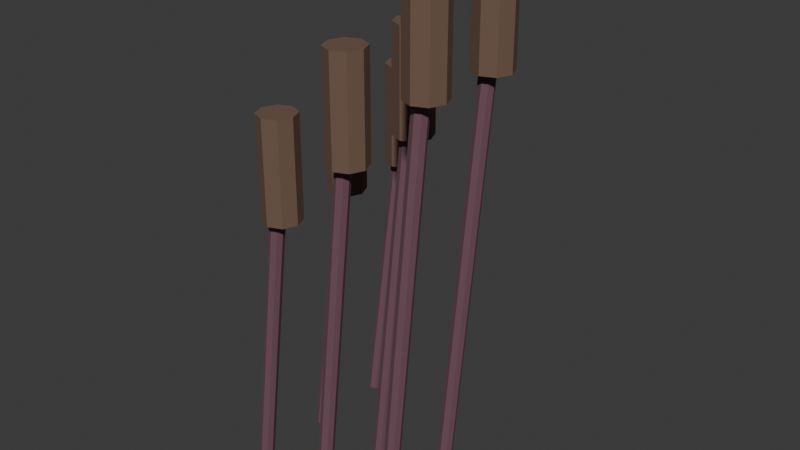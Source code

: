 # Source: SH10_L05_Reeds.blend  (saved by Blender 5.2.44; exported with 4.5.12 LTS)
import bpy
from mathutils import Matrix  # noqa: F401  (used for matrix-valued properties, if any)

bpy.ops.wm.read_factory_settings(use_empty=True)
scene = bpy.context.scene
scene.name = 'Scene'

# ---- collections
col_collection = bpy.data.collections.new('Collection'); scene.collection.children.link(col_collection)

# ---- materials (node trees are filled in below, after node groups)
mat_sh10_l05_reeds_moss = bpy.data.materials.new('SH10_L05_Reeds_Moss')
mat_sh10_l05_reeds_moss.diffuse_color = (0.168, 0.077, 0.105, 1.0)
mat_sh10_l05_reeds_wood = bpy.data.materials.new('SH10_L05_Reeds_Wood')
mat_sh10_l05_reeds_wood.diffuse_color = (0.16, 0.095, 0.065, 1.0)

# ---- material node trees
mat_sh10_l05_reeds_moss.use_nodes = True; mat_sh10_l05_reeds_moss.node_tree.nodes.clear()
_N = mat_sh10_l05_reeds_moss.node_tree.nodes; _L = mat_sh10_l05_reeds_moss.node_tree.links
n0 = _N.new('ShaderNodeBsdfPrincipled'); n0.name = 'Principled BSDF'; n0.location = (-200, 100)
n0.inputs[0].default_value = (0.168, 0.077, 0.105, 1.0)
n0.inputs[2].default_value = 0.8
n0.inputs[10].default_value = 0.005
n1 = _N.new('ShaderNodeOutputMaterial'); n1.name = 'Material Output'; n1.location = (200, 100)
_L.new(n0.outputs[0], n1.inputs[0])
n1.is_active_output = True
mat_sh10_l05_reeds_wood.use_nodes = True; mat_sh10_l05_reeds_wood.node_tree.nodes.clear()
_N = mat_sh10_l05_reeds_wood.node_tree.nodes; _L = mat_sh10_l05_reeds_wood.node_tree.links
n0 = _N.new('ShaderNodeBsdfPrincipled'); n0.name = 'Principled BSDF'; n0.location = (-200, 100)
n0.inputs[0].default_value = (0.16, 0.095, 0.065, 1.0)
n0.inputs[2].default_value = 0.8
n0.inputs[10].default_value = 0.005
n1 = _N.new('ShaderNodeOutputMaterial'); n1.name = 'Material Output'; n1.location = (200, 100)
_L.new(n0.outputs[0], n1.inputs[0])
n1.is_active_output = True

# ---- world
world_world = bpy.data.worlds.new('World'); scene.world = world_world
world_world.use_nodes = True; world_world.node_tree.nodes.clear()
_N = world_world.node_tree.nodes; _L = world_world.node_tree.links
n0 = _N.new('ShaderNodeOutputWorld'); n0.name = 'World Output'; n0.location = (200, 100)
n1 = _N.new('ShaderNodeBackground'); n1.name = 'Background'; n1.location = (-200, 100)
n1.inputs[0].default_value = (0.05088, 0.05088, 0.05088, 1.0)
_L.new(n1.outputs[0], n0.inputs[0])
n0.is_active_output = True
world_world.color = (0.05088, 0.05088, 0.05088)
world_world.sun_shadow_jitter_overblur = 0.0

# ---- meshes
me_cone_177 = bpy.data.meshes.new('Cone.177')
me_cone_177.from_pydata([(-0.2079, -0.2, 0.002233), (-0.1079, -0.2, 0.8022), (-0.2026, -0.1873, 0.001579), (-0.1026, -0.1873, 0.8016), (-0.19, -0.182, 5.96e-08), (-0.09, -0.182, 0.8), (-0.1774, -0.1873, -0.001579), (-0.07737, -0.1873, 0.7984), (-0.1721, -0.2, -0.002233), (-0.07214, -0.2, 0.7978), (-0.1774, -0.2127, -0.001579), (-0.07737, -0.2127, 0.7984), (-0.19, -0.218, 6.519e-08), (-0.09, -0.218, 0.8), (-0.2026, -0.2127, 0.001579), (-0.1026, -0.2127, 0.8016), (-0.09, -0.155, 0.68), (-0.09, -0.155, 0.92), (-0.05818, -0.1682, 0.68), (-0.05818, -0.1682, 0.92), (-0.045, -0.2, 0.68), (-0.045, -0.2, 0.92), (-0.05818, -0.2318, 0.68), (-0.05818, -0.2318, 0.92), (-0.09, -0.245, 0.68), (-0.09, -0.245, 0.92), (-0.1218, -0.2318, 0.68), (-0.1218, -0.2318, 0.92), (-0.135, -0.2, 0.68), (-0.135, -0.2, 0.92), (-0.1218, -0.1682, 0.68), (-0.1218, -0.1682, 0.92), (-0.01791, -0.2, 0.001827), (0.08209, -0.2, 0.9818), (-0.01266, -0.1873, 0.001292), (0.08734, -0.1873, 0.9813), (-7.797e-09, -0.182, 3.036e-08), (0.1, -0.182, 0.98), (0.01266, -0.1873, -0.001292), (0.1127, -0.1873, 0.9787), (0.01791, -0.2, -0.001827), (0.1179, -0.2, 0.9782), (0.01266, -0.2127, -0.001292), (0.1127, -0.2127, 0.9787), (-1.243e-08, -0.218, 3.676e-08), (0.1, -0.218, 0.98), (-0.01266, -0.2127, 0.001292), (0.08734, -0.2127, 0.9813), (0.1, -0.155, 0.86), (0.1, -0.155, 1.1), (0.1318, -0.1682, 0.86), (0.1318, -0.1682, 1.1), (0.145, -0.2, 0.86), (0.145, -0.2, 1.1), (0.1318, -0.2318, 0.86), (0.1318, -0.2318, 1.1), (0.1, -0.245, 0.86), (0.1, -0.245, 1.1), (0.06818, -0.2318, 0.86), (0.06818, -0.2318, 1.1), (0.055, -0.2, 0.86), (0.055, -0.2, 1.1), (0.06818, -0.1682, 0.86), (0.06818, -0.1682, 1.1), (0.1721, -0.2, 0.001546), (0.2721, -0.2, 1.162), (0.1773, -0.1873, 0.001093), (0.2773, -0.1873, 1.161), (0.19, -0.182, 1.863e-09), (0.29, -0.182, 1.16), (0.2027, -0.1873, -0.001093), (0.3027, -0.1873, 1.159), (0.2079, -0.2, -0.001546), (0.3079, -0.2, 1.158), (0.2027, -0.2127, -0.001093), (0.3027, -0.2127, 1.159), (0.19, -0.218, 1.118e-08), (0.29, -0.218, 1.16), (0.1773, -0.2127, 0.001093), (0.2773, -0.2127, 1.161), (0.29, -0.155, 1.04), (0.29, -0.155, 1.28), (0.3218, -0.1682, 1.04), (0.3218, -0.1682, 1.28), (0.335, -0.2, 1.04), (0.335, -0.2, 1.28), (0.3218, -0.2318, 1.04), (0.3218, -0.2318, 1.28), (0.29, -0.245, 1.04), (0.29, -0.245, 1.28), (0.2582, -0.2318, 1.04), (0.2582, -0.2318, 1.28), (0.245, -0.2, 1.04), (0.245, -0.2, 1.28), (0.2582, -0.1682, 1.04), (0.2582, -0.1682, 1.28), (-0.2079, -5.836e-08, 0.002233), (-0.1079, 7.082e-08, 0.8022), (-0.2026, 0.01273, 0.001579), (-0.1026, 0.01273, 0.8016), (-0.19, 0.018, 0.0), (-0.09, 0.018, 0.8), (-0.1774, 0.01273, -0.001579), (-0.07737, 0.01273, 0.7984), (-0.1721, -4.885e-08, -0.002233), (-0.07214, 8.034e-08, 0.7978), (-0.1774, -0.01273, -0.001579), (-0.07737, -0.01273, 0.7984), (-0.19, -0.018, 3.725e-09), (-0.09, -0.018, 0.8), (-0.2026, -0.01273, 0.001579), (-0.1026, -0.01273, 0.8016), (-0.09, 0.045, 0.68), (-0.09, 0.045, 0.92), (-0.05818, 0.03182, 0.68), (-0.05818, 0.03182, 0.92), (-0.045, -1.374e-09, 0.68), (-0.045, -8.847e-10, 0.92), (-0.05818, -0.03182, 0.68), (-0.05818, -0.03182, 0.92), (-0.09, -0.045, 0.68), (-0.09, -0.045, 0.92), (-0.1218, -0.03182, 0.68), (-0.1218, -0.03182, 0.92), (-0.135, 3.036e-09, 0.68), (-0.135, 3.526e-09, 0.92), (-0.1218, 0.03182, 0.68), (-0.1218, 0.03182, 0.92), (-0.01791, 2.187e-07, 0.001827), (0.08209, -2.105e-07, 0.9818), (-0.01266, 0.01273, 0.001292), (0.08734, 0.01273, 0.9813), (-1.617e-08, 0.018, 2.915e-08), (0.1, 0.018, 0.98), (0.01266, 0.01273, -0.001292), (0.1127, 0.01273, 0.9787), (0.01791, 2.134e-07, -0.001827), (0.1179, -2.158e-07, 0.9782), (0.01266, -0.01273, -0.001292), (0.1127, -0.01273, 0.9787), (-2.08e-08, -0.018, 3.554e-08), (0.1, -0.018, 0.98), (-0.01266, -0.01273, 0.001292), (0.08734, -0.01273, 0.9813), (0.1, 0.045, 0.86), (0.1, 0.045, 1.1), (0.1318, 0.03182, 0.86), (0.1318, 0.03182, 1.1), (0.145, 4.435e-10, 0.86), (0.145, 9.332e-10, 1.1), (0.1318, -0.03182, 0.86), (0.1318, -0.03182, 1.1), (0.1, -0.045, 0.86), (0.1, -0.045, 1.1), (0.06818, -0.03182, 0.86), (0.06818, -0.03182, 1.1), (0.055, 4.854e-09, 0.86), (0.055, 5.344e-09, 1.1), (0.06818, 0.03182, 0.86), (0.06818, 0.03182, 1.1), (0.1721, -1.45e-07, 0.001546), (0.2721, 1.191e-07, 1.162), (0.1773, 0.01273, 0.001093), (0.2773, 0.01273, 1.161), (0.19, 0.018, 0.0), (0.29, 0.018, 1.16), (0.2027, 0.01273, -0.001093), (0.3027, 0.01273, 1.159), (0.2079, -1.352e-07, -0.001546), (0.3079, 1.288e-07, 1.158), (0.2027, -0.01273, -0.001093), (0.3027, -0.01273, 1.159), (0.19, -0.018, 7.451e-09), (0.29, -0.018, 1.16), (0.1773, -0.01273, 0.001093), (0.2773, -0.01273, 1.161), (0.29, 0.045, 1.04), (0.29, 0.045, 1.28), (0.3218, 0.03182, 1.04), (0.3218, 0.03182, 1.28), (0.335, 2.261e-09, 1.04), (0.335, 2.751e-09, 1.28), (0.3218, -0.03182, 1.04), (0.3218, -0.03182, 1.28), (0.29, -0.045, 1.04), (0.29, -0.045, 1.28), (0.2582, -0.03182, 1.04), (0.2582, -0.03182, 1.28), (0.245, 6.672e-09, 1.04), (0.245, 7.162e-09, 1.28), (0.2582, 0.03182, 1.04), (0.2582, 0.03182, 1.28), (-0.2079, 0.2, 0.002233), (-0.1079, 0.2, 0.8022), (-0.2026, 0.2127, 0.001579), (-0.1026, 0.2127, 0.8016), (-0.19, 0.218, -3.725e-09), (-0.09, 0.218, 0.8), (-0.1774, 0.2127, -0.001579), (-0.07737, 0.2127, 0.7984), (-0.1721, 0.2, -0.002233), (-0.07214, 0.2, 0.7978), (-0.1774, 0.1873, -0.001579), (-0.07737, 0.1873, 0.7984), (-0.19, 0.182, 1.863e-09), (-0.09, 0.182, 0.8), (-0.2026, 0.1873, 0.001579), (-0.1026, 0.1873, 0.8016), (-0.09, 0.245, 0.68), (-0.09, 0.245, 0.92), (-0.05818, 0.2318, 0.68), (-0.05818, 0.2318, 0.92), (-0.045, 0.2, 0.68), (-0.045, 0.2, 0.92), (-0.05818, 0.1682, 0.68), (-0.05818, 0.1682, 0.92), (-0.09, 0.155, 0.68), (-0.09, 0.155, 0.92), (-0.1218, 0.1682, 0.68), (-0.1218, 0.1682, 0.92), (-0.135, 0.2, 0.68), (-0.135, 0.2, 0.92), (-0.1218, 0.2318, 0.68), (-0.1218, 0.2318, 0.92)], [], [(0, 1, 3, 2), (2, 3, 5, 4), (4, 5, 7, 6), (6, 7, 9, 8), (8, 9, 11, 10), (10, 11, 13, 12), (3, 1, 15, 13, 11, 9, 7, 5), (12, 13, 15, 14), (14, 15, 1, 0), (0, 2, 4, 6, 8, 10, 12, 14), (16, 17, 19, 18), (18, 19, 21, 20), (20, 21, 23, 22), (22, 23, 25, 24), (24, 25, 27, 26), (26, 27, 29, 28), (19, 17, 31, 29, 27, 25, 23, 21), (28, 29, 31, 30), (30, 31, 17, 16), (16, 18, 20, 22, 24, 26, 28, 30), (32, 33, 35, 34), (34, 35, 37, 36), (36, 37, 39, 38), (38, 39, 41, 40), (40, 41, 43, 42), (42, 43, 45, 44), (35, 33, 47, 45, 43, 41, 39, 37), (44, 45, 47, 46), (46, 47, 33, 32), (32, 34, 36, 38, 40, 42, 44, 46), (48, 49, 51, 50), (50, 51, 53, 52), (52, 53, 55, 54), (54, 55, 57, 56), (56, 57, 59, 58), (58, 59, 61, 60), (51, 49, 63, 61, 59, 57, 55, 53), (60, 61, 63, 62), (62, 63, 49, 48), (48, 50, 52, 54, 56, 58, 60, 62), (64, 65, 67, 66), (66, 67, 69, 68), (68, 69, 71, 70), (70, 71, 73, 72), (72, 73, 75, 74), (74, 75, 77, 76), (67, 65, 79, 77, 75, 73, 71, 69), (76, 77, 79, 78), (78, 79, 65, 64), (64, 66, 68, 70, 72, 74, 76, 78), (80, 81, 83, 82), (82, 83, 85, 84), (84, 85, 87, 86), (86, 87, 89, 88), (88, 89, 91, 90), (90, 91, 93, 92), (83, 81, 95, 93, 91, 89, 87, 85), (92, 93, 95, 94), (94, 95, 81, 80), (80, 82, 84, 86, 88, 90, 92, 94), (96, 97, 99, 98), (98, 99, 101, 100), (100, 101, 103, 102), (102, 103, 105, 104), (104, 105, 107, 106), (106, 107, 109, 108), (99, 97, 111, 109, 107, 105, 103, 101), (108, 109, 111, 110), (110, 111, 97, 96), (96, 98, 100, 102, 104, 106, 108, 110), (112, 113, 115, 114), (114, 115, 117, 116), (116, 117, 119, 118), (118, 119, 121, 120), (120, 121, 123, 122), (122, 123, 125, 124), (115, 113, 127, 125, 123, 121, 119, 117), (124, 125, 127, 126), (126, 127, 113, 112), (112, 114, 116, 118, 120, 122, 124, 126), (128, 129, 131, 130), (130, 131, 133, 132), (132, 133, 135, 134), (134, 135, 137, 136), (136, 137, 139, 138), (138, 139, 141, 140), (131, 129, 143, 141, 139, 137, 135, 133), (140, 141, 143, 142), (142, 143, 129, 128), (128, 130, 132, 134, 136, 138, 140, 142), (144, 145, 147, 146), (146, 147, 149, 148), (148, 149, 151, 150), (150, 151, 153, 152), (152, 153, 155, 154), (154, 155, 157, 156), (147, 145, 159, 157, 155, 153, 151, 149), (156, 157, 159, 158), (158, 159, 145, 144), (144, 146, 148, 150, 152, 154, 156, 158), (160, 161, 163, 162), (162, 163, 165, 164), (164, 165, 167, 166), (166, 167, 169, 168), (168, 169, 171, 170), (170, 171, 173, 172), (163, 161, 175, 173, 171, 169, 167, 165), (172, 173, 175, 174), (174, 175, 161, 160), (160, 162, 164, 166, 168, 170, 172, 174), (176, 177, 179, 178), (178, 179, 181, 180), (180, 181, 183, 182), (182, 183, 185, 184), (184, 185, 187, 186), (186, 187, 189, 188), (179, 177, 191, 189, 187, 185, 183, 181), (188, 189, 191, 190), (190, 191, 177, 176), (176, 178, 180, 182, 184, 186, 188, 190), (192, 193, 195, 194), (194, 195, 197, 196), (196, 197, 199, 198), (198, 199, 201, 200), (200, 201, 203, 202), (202, 203, 205, 204), (195, 193, 207, 205, 203, 201, 199, 197), (204, 205, 207, 206), (206, 207, 193, 192), (192, 194, 196, 198, 200, 202, 204, 206), (208, 209, 211, 210), (210, 211, 213, 212), (212, 213, 215, 214), (214, 215, 217, 216), (216, 217, 219, 218), (218, 219, 221, 220), (211, 209, 223, 221, 219, 217, 215, 213), (220, 221, 223, 222), (222, 223, 209, 208), (208, 210, 212, 214, 216, 218, 220, 222)])
me_cone_177.polygons.foreach_set('material_index', [0, 0, 0, 0, 0, 0, 0, 0, 0, 0, 1, 1, 1, 1, 1, 1, 1, 1, 1, 1, 0, 0, 0, 0, 0, 0, 0, 0, 0, 0, 1, 1, 1, 1, 1, 1, 1, 1, 1, 1, 0, 0, 0, 0, 0, 0, 0, 0, 0, 0, 1, 1, 1, 1, 1, 1, 1, 1, 1, 1, 0, 0, 0, 0, 0, 0, 0, 0, 0, 0, 1, 1, 1, 1, 1, 1, 1, 1, 1, 1, 0, 0, 0, 0, 0, 0, 0, 0, 0, 0, 1, 1, 1, 1, 1, 1, 1, 1, 1, 1, 0, 0, 0, 0, 0, 0, 0, 0, 0, 0, 1, 1, 1, 1, 1, 1, 1, 1, 1, 1, 0, 0, 0, 0, 0, 0, 0, 0, 0, 0, 1, 1, 1, 1, 1, 1, 1, 1, 1, 1])
_uv = me_cone_177.uv_layers.new(name='UVMap')
_uv.uv.foreach_set('vector', [0.2285, 0.6924, 0.2285, 0.0002272, 0.2369, 3.917e-07, 0.2369, 0.6922, 0.2369, 0.6922, 0.2369, 3.917e-07, 0.2487, -3.361e-08, 0.2487, 0.6922, 0.2487, 0.6922, 0.2487, -3.361e-08, 0.2571, 0.0002262, 0.2571, 0.6924, 0.899, 0.691, 0.899, 1.122e-06, 0.9108, -3.181e-09, 0.9108, 0.691, 0.2857, 0.6922, 0.2857, 7.495e-08, 0.294, 0.0002269, 0.294, 0.6924, 0.294, 0.6924, 0.294, 0.0002269, 0.3058, 0.0002273, 0.3058, 0.6924, 0.7141, 0.9164, 0.7141, 0.9046, 0.7224, 0.8962, 0.7342, 0.8962, 0.7426, 0.9046, 0.7426, 0.9164, 0.7342, 0.9248, 0.7224, 0.9248, 0.3058, 0.6924, 0.3058, 0.0002273, 0.3142, 1.124e-06, 0.3142, 0.6922, 0.8871, 0.691, 0.8871, -6.225e-08, 0.899, 1.064e-06, 0.899, 0.691, 0.9097, 0.8994, 0.9097, 0.9112, 0.9014, 0.9195, 0.8896, 0.9195, 0.8812, 0.9111, 0.8812, 0.8993, 0.8896, 0.891, 0.9014, 0.891, 0.5218, 0.413, 0.5218, 0.2069, 0.5427, 0.2065, 0.5427, 0.4126, 0.6264, 0.8254, 0.6264, 0.6195, 0.656, 0.6195, 0.656, 0.8254, 0.5427, 0.413, 0.5427, 0.2069, 0.5636, 0.2065, 0.5636, 0.4126, 0.5636, 0.4126, 0.5636, 0.2065, 0.5932, 0.2065, 0.5932, 0.4126, 0.5932, 0.4126, 0.5932, 0.2065, 0.6142, 0.2069, 0.6142, 0.413, 0.6856, 0.6189, 0.6856, 0.413, 0.7152, 0.413, 0.7152, 0.6189, 0.6647, 0.8968, 0.6351, 0.8968, 0.6142, 0.8759, 0.6142, 0.8464, 0.6351, 0.8254, 0.6647, 0.8254, 0.6856, 0.8463, 0.6856, 0.8759, 0.4713, 0.4126, 0.4713, 0.2065, 0.4922, 0.2069, 0.4922, 0.413, 0.4922, 0.413, 0.4922, 0.2069, 0.5218, 0.2069, 0.5218, 0.413, 0.3505, 0.8353, 0.3714, 0.8562, 0.3714, 0.8857, 0.3505, 0.9067, 0.3209, 0.9067, 0.3, 0.8858, 0.3, 0.8562, 0.3209, 0.8353, 0.1428, 0.8461, 0.1428, 0.0001544, 0.1512, 1.957e-07, 0.1512, 0.8459, 0.1512, 0.8459, 0.1512, 1.957e-07, 0.163, -6.421e-08, 0.163, 0.8459, 0.163, 0.8459, 0.163, -6.421e-08, 0.1714, 0.000154, 0.1714, 0.8461, 0.8161, 0.8452, 0.8161, 5.002e-07, 0.828, 1.656e-08, 0.828, 0.8452, 0.2, 0.8459, 0.2, -4.202e-08, 0.2083, 0.0001543, 0.2083, 0.8461, 0.2083, 0.8461, 0.2083, 0.0001543, 0.2201, 0.0001544, 0.2201, 0.8461, 0.8315, 0.8738, 0.8398, 0.8822, 0.8398, 0.894, 0.8315, 0.9024, 0.8196, 0.9023, 0.8113, 0.894, 0.8113, 0.8821, 0.8196, 0.8738, 0.2201, 0.8461, 0.2201, 0.0001544, 0.2285, 4.915e-07, 0.2285, 0.8459, 0.828, 0.8452, 0.828, 2.972e-09, 0.8398, 4.353e-07, 0.8398, 0.8452, 0.8398, 0.8536, 0.8398, 0.8654, 0.8315, 0.8738, 0.8196, 0.8738, 0.8113, 0.8654, 0.8113, 0.8536, 0.8196, 0.8452, 0.8315, 0.8452, 0.4504, 0.413, 0.4504, 0.2069, 0.4713, 0.2065, 0.4713, 0.4126, 0.5968, 0.8254, 0.5968, 0.6195, 0.6264, 0.6195, 0.6264, 0.8254, 0.6142, 0.6195, 0.6142, 0.4135, 0.6351, 0.413, 0.6351, 0.6191, 0.6351, 0.6191, 0.6351, 0.413, 0.6646, 0.413, 0.6646, 0.6191, 0.6646, 0.6191, 0.6646, 0.413, 0.6856, 0.4134, 0.6856, 0.6195, 0.5672, 0.8254, 0.5672, 0.6195, 0.5968, 0.6195, 0.5968, 0.8254, 0.1428, 0.867, 0.1637, 0.8461, 0.1933, 0.8461, 0.2142, 0.867, 0.2142, 0.8966, 0.1933, 0.9175, 0.1637, 0.9175, 0.1428, 0.8965, 0.3999, 0.4126, 0.3999, 0.2065, 0.4208, 0.2069, 0.4208, 0.413, 0.4208, 0.413, 0.4208, 0.2069, 0.4504, 0.2069, 0.4504, 0.413, 0.5759, 0.8254, 0.5968, 0.8463, 0.5968, 0.8759, 0.5759, 0.8968, 0.5464, 0.8968, 0.5255, 0.8759, 0.5255, 0.8464, 0.5464, 0.8254, 8.642e-08, 1.0, -8.534e-09, 0.0001044, 0.008361, 3.095e-07, 0.008361, 0.9999, 0.008361, 0.9999, 0.008361, 3.095e-07, 0.02019, 1.04e-08, 0.02019, 0.9999, 0.02019, 0.9999, 0.02019, 1.04e-08, 0.02857, 0.0001041, 0.02857, 1.0, 0.7688, 0.9995, 0.7688, 4.561e-07, 0.7806, -1.848e-08, 0.7806, 0.9995, 0.05713, 0.9999, 0.05713, 4.729e-08, 0.06549, 0.0001041, 0.06549, 1.0, 0.06549, 1.0, 0.06549, 0.0001041, 0.07732, 0.0001042, 0.07732, 1.0, 0.3714, 0.7412, 0.3714, 0.7293, 0.3797, 0.721, 0.3915, 0.721, 0.3999, 0.7293, 0.3999, 0.7412, 0.3915, 0.7495, 0.3797, 0.7495, 0.07732, 1.0, 0.07732, 0.0001042, 0.0857, 3.72e-07, 0.0857, 0.9999, 0.7925, 0.9995, 0.7925, 8.542e-08, 0.8043, 3.553e-07, 0.8043, 0.9995, 0.3999, 0.7579, 0.3999, 0.7697, 0.3915, 0.7781, 0.3797, 0.7781, 0.3714, 0.7697, 0.3714, 0.7579, 0.3797, 0.7495, 0.3915, 0.7495, 0.4504, 0.2065, 0.4504, 0.0004284, 0.4713, 1.638e-06, 0.4713, 0.2061, 0.7152, 0.8248, 0.7152, 0.6189, 0.7447, 0.6189, 0.7447, 0.8248, 0.6142, 0.2065, 0.6142, 0.0004281, 0.6351, 6.302e-07, 0.6351, 0.2061, 0.6351, 0.2061, 0.6351, 6.302e-07, 0.6646, 2.144e-08, 0.6646, 0.2061, 0.6646, 0.2061, 0.6646, 2.144e-08, 0.6856, 0.0004266, 0.6856, 0.2065, 0.6856, 0.8248, 0.6856, 0.6189, 0.7152, 0.6189, 0.7152, 0.8248, 0.3505, 0.7638, 0.3209, 0.7638, 0.3, 0.7429, 0.3, 0.7134, 0.3209, 0.6924, 0.3505, 0.6924, 0.3714, 0.7133, 0.3714, 0.7429, 0.3999, 0.2061, 0.3999, 0.0, 0.4208, 0.0004276, 0.4208, 0.2065, 0.4208, 0.2065, 0.4208, 0.0004276, 0.4504, 0.0004284, 0.4504, 0.2065, 0.279, 0.7638, 0.2494, 0.7638, 0.2285, 0.7429, 0.2285, 0.7133, 0.2494, 0.6924, 0.279, 0.6924, 0.2998, 0.7134, 0.2998, 0.7429, 0.3714, 0.6924, 0.3714, 0.0002273, 0.3797, 5.447e-07, 0.3797, 0.6922, 0.3797, 0.6922, 0.3797, 5.447e-07, 0.3915, 1.558e-08, 0.3915, 0.6922, 0.3915, 0.6922, 0.3915, 1.558e-08, 0.3999, 0.0002262, 0.3999, 0.6924, 0.9108, 0.691, 0.9108, 1.074e-06, 0.9226, -5.136e-08, 0.9226, 0.691, 0.3142, 0.6922, 0.3142, 5.933e-08, 0.3226, 0.0002269, 0.3226, 0.6924, 0.3226, 0.6924, 0.3226, 0.0002269, 0.3344, 0.0002273, 0.3344, 0.6924, 0.1143, 0.8949, 0.1143, 0.883, 0.1227, 0.8747, 0.1345, 0.8746, 0.1428, 0.883, 0.1428, 0.8948, 0.1345, 0.9032, 0.1227, 0.9032, 0.3344, 0.6924, 0.3344, 0.0002273, 0.3428, 1.154e-06, 0.3428, 0.6922, 0.8516, 0.691, 0.8516, -4.707e-08, 0.8635, 1.079e-06, 0.8635, 0.691, 0.9097, 0.8422, 0.9097, 0.854, 0.9014, 0.8624, 0.8896, 0.8624, 0.8812, 0.854, 0.8812, 0.8422, 0.8896, 0.8338, 0.9014, 0.8338, 0.5218, 0.6195, 0.5218, 0.4135, 0.5427, 0.413, 0.5427, 0.6191, 0.4295, 0.8254, 0.4295, 0.6195, 0.4591, 0.6195, 0.4591, 0.8254, 0.6142, 0.413, 0.6142, 0.2069, 0.6351, 0.2065, 0.6351, 0.4126, 0.6351, 0.4126, 0.6351, 0.2065, 0.6646, 0.2065, 0.6646, 0.4126, 0.6646, 0.4126, 0.6646, 0.2065, 0.6856, 0.2069, 0.6856, 0.413, 0.8516, 0.8968, 0.8516, 0.691, 0.8812, 0.691, 0.8812, 0.8968, 0.2285, 0.7847, 0.2494, 0.7638, 0.279, 0.7639, 0.2998, 0.7848, 0.2998, 0.8144, 0.279, 0.8353, 0.2494, 0.8352, 0.2285, 0.8143, 0.4713, 0.6191, 0.4713, 0.413, 0.4922, 0.4135, 0.4922, 0.6195, 0.4922, 0.6195, 0.4922, 0.4135, 0.5218, 0.4135, 0.5218, 0.6195, 0.4973, 0.8254, 0.5182, 0.8463, 0.5182, 0.8759, 0.4973, 0.8968, 0.4678, 0.8968, 0.4469, 0.8759, 0.4469, 0.8464, 0.4678, 0.8254, 0.1714, 0.8461, 0.1714, 0.0001545, 0.1798, 2.295e-07, 0.1798, 0.8459, 0.1798, 0.8459, 0.1798, 2.295e-07, 0.1916, -3.022e-08, 0.1916, 0.8459, 0.1916, 0.8459, 0.1916, -3.022e-08, 0.2, 0.000154, 0.2, 0.8461, 0.8398, 0.8452, 0.8398, 4.436e-07, 0.8516, 1.086e-08, 0.8516, 0.8452, 0.1143, 0.8459, 0.1143, 8.931e-08, 0.1226, 0.0001543, 0.1226, 0.8461, 0.1226, 0.8461, 0.1226, 0.0001543, 0.1345, 0.0001545, 0.1345, 0.8461, 0.3915, 0.8067, 0.3999, 0.8151, 0.3999, 0.8269, 0.3915, 0.8352, 0.3797, 0.8352, 0.3714, 0.8269, 0.3714, 0.815, 0.3797, 0.8067, 0.1345, 0.8461, 0.1345, 0.0001545, 0.1428, 5.185e-07, 0.1428, 0.8459, 0.8043, 0.8452, 0.8043, 1.336e-08, 0.8161, 4.464e-07, 0.8161, 0.8452, 0.1143, 0.8544, 0.1226, 0.8461, 0.1345, 0.8461, 0.1428, 0.8544, 0.1428, 0.8663, 0.1345, 0.8746, 0.1226, 0.8746, 0.1143, 0.8663, 0.5932, 0.2065, 0.5932, 0.0004283, 0.6142, 1.638e-06, 0.6142, 0.2061, 0.5182, 0.8254, 0.5182, 0.6195, 0.5478, 0.6195, 0.5478, 0.8254, 0.3999, 0.6195, 0.3999, 0.4135, 0.4208, 0.413, 0.4208, 0.6191, 0.4208, 0.6191, 0.4208, 0.413, 0.4504, 0.413, 0.4504, 0.6191, 0.4504, 0.6191, 0.4504, 0.413, 0.4713, 0.4135, 0.4713, 0.6195, 0.4591, 0.8254, 0.4591, 0.6195, 0.4887, 0.6195, 0.4887, 0.8254, 0.279, 0.9067, 0.2494, 0.9067, 0.2285, 0.8858, 0.2285, 0.8562, 0.2494, 0.8353, 0.279, 0.8353, 0.2998, 0.8562, 0.2998, 0.8857, 0.5427, 0.2061, 0.5427, 0.0, 0.5636, 0.0004277, 0.5636, 0.2065, 0.5636, 0.2065, 0.5636, 0.0004277, 0.5932, 0.0004283, 0.5932, 0.2065, 0.4218, 0.9067, 0.3922, 0.9067, 0.3714, 0.8857, 0.3714, 0.8562, 0.3922, 0.8353, 0.4218, 0.8353, 0.4427, 0.8562, 0.4427, 0.8858, 0.0857, 1.0, 0.0857, 0.0001044, 0.09406, 2.457e-07, 0.09406, 0.9999, 0.09406, 0.9999, 0.09406, 2.457e-07, 0.1059, -5.013e-08, 0.1059, 0.9999, 0.1059, 0.9999, 0.1059, -5.013e-08, 0.1143, 0.0001042, 0.1143, 1.0, 0.7806, 0.9995, 0.7806, 4.152e-07, 0.7925, 4.352e-08, 0.7925, 0.9995, 0.02857, 0.9999, 0.02857, -7.611e-08, 0.03693, 0.0001041, 0.03693, 1.0, 0.03693, 1.0, 0.03693, 0.0001041, 0.04876, 0.0001042, 0.04876, 1.0, 0.3714, 0.7983, 0.3714, 0.7865, 0.3797, 0.7781, 0.3915, 0.7781, 0.3999, 0.7865, 0.3999, 0.7983, 0.3915, 0.8067, 0.3797, 0.8067, 0.04876, 1.0, 0.04876, 0.0001042, 0.05713, 3.52e-07, 0.05713, 0.9999, 0.757, 0.9995, 0.757, 6.549e-08, 0.7688, 3.35e-07, 0.7688, 0.9995, 0.3999, 0.7008, 0.3999, 0.7126, 0.3915, 0.721, 0.3797, 0.721, 0.3714, 0.7126, 0.3714, 0.7008, 0.3797, 0.6924, 0.3915, 0.6924, 0.736, 0.2065, 0.736, 0.0004283, 0.757, 1.536e-06, 0.757, 0.2061, 0.3999, 0.8254, 0.3999, 0.6195, 0.4295, 0.6195, 0.4295, 0.8254, 0.6856, 0.413, 0.6856, 0.2069, 0.7065, 0.2065, 0.7065, 0.4126, 0.7065, 0.4126, 0.7065, 0.2065, 0.736, 0.2065, 0.736, 0.4126, 0.736, 0.4126, 0.736, 0.2065, 0.757, 0.2069, 0.757, 0.413, 0.656, 0.8254, 0.656, 0.6195, 0.6856, 0.6195, 0.6856, 0.8254, 0.9317, 0.7624, 0.9021, 0.7624, 0.8812, 0.7415, 0.8812, 0.7119, 0.9021, 0.691, 0.9317, 0.691, 0.9525, 0.7118, 0.9525, 0.7414, 0.6856, 0.2061, 0.6856, 1.024e-07, 0.7065, 0.0004277, 0.7065, 0.2065, 0.7065, 0.2065, 0.7065, 0.0004277, 0.736, 0.0004283, 0.736, 0.2065, 0.9317, 0.7624, 0.9525, 0.7833, 0.9525, 0.8128, 0.9317, 0.8338, 0.9021, 0.8338, 0.8812, 0.8129, 0.8812, 0.7833, 0.9021, 0.7624, 0.3428, 0.6924, 0.3428, 0.0002273, 0.3511, 4.558e-07, 0.3511, 0.6922, 0.3511, 0.6922, 0.3511, 4.558e-07, 0.363, 2.761e-08, 0.363, 0.6922, 0.363, 0.6922, 0.363, 2.761e-08, 0.3714, 0.0002263, 0.3714, 0.6924, 0.8753, 0.691, 0.8753, 1.133e-06, 0.8871, 6.232e-09, 0.8871, 0.691, 0.2571, 0.6922, 0.2571, 4.721e-09, 0.2654, 0.0002268, 0.2654, 0.6924, 0.2654, 0.6924, 0.2654, 0.0002268, 0.2773, 0.0002273, 0.2773, 0.6924, 0.8812, 0.8826, 0.8812, 0.8708, 0.8896, 0.8624, 0.9014, 0.8624, 0.9097, 0.8707, 0.9097, 0.8826, 0.9014, 0.8909, 0.8896, 0.891, 0.2773, 0.6924, 0.2773, 0.0002273, 0.2857, 1.053e-06, 0.2857, 0.6922, 0.8635, 0.691, 0.8635, -3.767e-09, 0.8753, 1.122e-06, 0.8753, 0.691, 0.7141, 0.9046, 0.7141, 0.9164, 0.7057, 0.9248, 0.6939, 0.9248, 0.6856, 0.9164, 0.6856, 0.9046, 0.6939, 0.8962, 0.7057, 0.8962, 0.5932, 0.6195, 0.5932, 0.4135, 0.6142, 0.413, 0.6142, 0.6191, 0.4887, 0.8254, 0.4887, 0.6195, 0.5182, 0.6195, 0.5182, 0.8254, 0.4713, 0.2065, 0.4713, 0.0004283, 0.4922, 6.296e-07, 0.4922, 0.2061, 0.4922, 0.2061, 0.4922, 6.296e-07, 0.5218, 1.62e-08, 0.5218, 0.2061, 0.5218, 0.2061, 0.5218, 1.62e-08, 0.5427, 0.0004268, 0.5427, 0.2065, 0.7152, 0.6189, 0.7152, 0.413, 0.7447, 0.413, 0.7447, 0.6189, 0.3505, 0.8352, 0.3209, 0.8353, 0.3, 0.8144, 0.3, 0.7848, 0.3209, 0.7639, 0.3505, 0.7638, 0.3714, 0.7847, 0.3714, 0.8143, 0.5427, 0.6191, 0.5427, 0.413, 0.5636, 0.4135, 0.5636, 0.6195, 0.5636, 0.6195, 0.5636, 0.4135, 0.5932, 0.4135, 0.5932, 0.6195, 0.736, 0.8962, 0.7065, 0.8962, 0.6856, 0.8752, 0.6856, 0.8457, 0.7065, 0.8248, 0.736, 0.8248, 0.7569, 0.8457, 0.7569, 0.8753])
me_cone_177.materials.append(mat_sh10_l05_reeds_moss)
me_cone_177.materials.append(mat_sh10_l05_reeds_wood)
me_cone_177.update()

# ---- objects
ob_sh10_l05_reeds = bpy.data.objects.new('SH10_L05_Reeds', me_cone_177)

# ---- transforms, parenting, visibility, modifiers, constraints
ob_sh10_l05_reeds.location = (2.98e-08, 2.98e-08, -5.96e-08)

# ---- collection membership
col_collection.objects.link(ob_sh10_l05_reeds)

# ---- scene / render settings (as saved in the file)
scene.frame_start = 1; scene.frame_end = 25; scene.frame_set(1)
scene.render.engine = 'BLENDER_EEVEE_NEXT'
scene.render.bake_bias = 0.0
scene.render.bake_samples = 0
scene.render.compositor_device = 'GPU'
scene.eevee.use_volume_custom_range = False
scene.eevee.fast_gi_thickness_near = 0.1
scene.eevee.fast_gi_thickness_far = 0.0
scene.eevee.ray_tracing_options.screen_trace_thickness = 0.1
bpy.context.view_layer.update()

# ---- added for rendering (the .blend has no active camera and no usable light): camera, sun
cam_auto = bpy.data.cameras.new('AutoCamera')
cam_auto.lens = 50.0
cam_auto.sensor_width = 36.0
cam_auto.clip_end = 1000.0
ob_auto_camera = bpy.data.objects.new('AutoCamera', cam_auto)
scene.collection.objects.link(ob_auto_camera)
ob_auto_camera.location = (1.42931, -1.63889, 1.73148)
ob_auto_camera.rotation_euler = (1.09748, -7.21219e-08, 0.694738)
scene.camera = ob_auto_camera
light_auto_sun = bpy.data.lights.new('AutoSun', 'SUN')
light_auto_sun.energy = 3.0
light_auto_sun.angle = 0.0523599
ob_auto_sun = bpy.data.objects.new('AutoSun', light_auto_sun)
scene.collection.objects.link(ob_auto_sun)
ob_auto_sun.rotation_euler = (0.872665, 0.174533, 0.523599)
bpy.context.view_layer.update()
